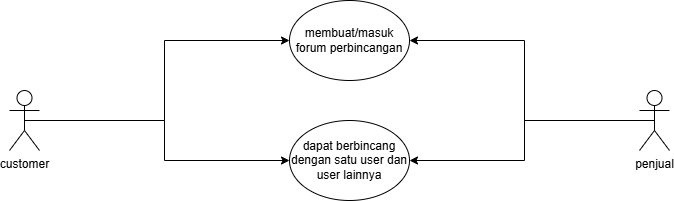

The diagram above was exported from draw.io. Its source (the exported page's mxGraphModel, read from the mxfile embedded in the PNG):
<mxGraphModel dx="1216" dy="664" grid="1" gridSize="10" guides="1" tooltips="1" connect="1" arrows="1" fold="1" page="1" pageScale="1" pageWidth="850" pageHeight="1100" math="0" shadow="0">
  <root>
    <mxCell id="0" />
    <mxCell id="1" parent="0" />
    <mxCell id="QbQR2sdTM7hrlvkMGHyt-5" edge="1" parent="1" source="QbQR2sdTM7hrlvkMGHyt-1" style="edgeStyle=orthogonalEdgeStyle;rounded=0;orthogonalLoop=1;jettySize=auto;html=1;exitX=0.5;exitY=0.5;exitDx=0;exitDy=0;exitPerimeter=0;entryX=0;entryY=0.5;entryDx=0;entryDy=0;" target="QbQR2sdTM7hrlvkMGHyt-3">
      <mxGeometry relative="1" as="geometry" />
    </mxCell>
    <mxCell id="QbQR2sdTM7hrlvkMGHyt-7" edge="1" parent="1" source="QbQR2sdTM7hrlvkMGHyt-1" style="edgeStyle=orthogonalEdgeStyle;rounded=0;orthogonalLoop=1;jettySize=auto;html=1;exitX=0.5;exitY=0.5;exitDx=0;exitDy=0;exitPerimeter=0;entryX=0;entryY=0.5;entryDx=0;entryDy=0;" target="QbQR2sdTM7hrlvkMGHyt-4">
      <mxGeometry relative="1" as="geometry" />
    </mxCell>
    <mxCell id="QbQR2sdTM7hrlvkMGHyt-1" parent="1" style="shape=umlActor;verticalLabelPosition=bottom;verticalAlign=top;html=1;outlineConnect=0;" value="customer" vertex="1">
      <mxGeometry height="60" width="30" x="90" y="420" as="geometry" />
    </mxCell>
    <mxCell id="QbQR2sdTM7hrlvkMGHyt-6" edge="1" parent="1" source="QbQR2sdTM7hrlvkMGHyt-2" style="edgeStyle=orthogonalEdgeStyle;rounded=0;orthogonalLoop=1;jettySize=auto;html=1;exitX=0.5;exitY=0.5;exitDx=0;exitDy=0;exitPerimeter=0;entryX=1;entryY=0.5;entryDx=0;entryDy=0;" target="QbQR2sdTM7hrlvkMGHyt-3">
      <mxGeometry relative="1" as="geometry" />
    </mxCell>
    <mxCell id="QbQR2sdTM7hrlvkMGHyt-8" edge="1" parent="1" source="QbQR2sdTM7hrlvkMGHyt-2" style="edgeStyle=orthogonalEdgeStyle;rounded=0;orthogonalLoop=1;jettySize=auto;html=1;exitX=0.5;exitY=0.5;exitDx=0;exitDy=0;exitPerimeter=0;entryX=1;entryY=0.5;entryDx=0;entryDy=0;" target="QbQR2sdTM7hrlvkMGHyt-4">
      <mxGeometry relative="1" as="geometry" />
    </mxCell>
    <mxCell id="QbQR2sdTM7hrlvkMGHyt-2" parent="1" style="shape=umlActor;verticalLabelPosition=bottom;verticalAlign=top;html=1;outlineConnect=0;" value="penjual" vertex="1">
      <mxGeometry height="60" width="30" x="720" y="420" as="geometry" />
    </mxCell>
    <mxCell id="QbQR2sdTM7hrlvkMGHyt-3" parent="1" style="ellipse;whiteSpace=wrap;html=1;" value="membuat/masuk forum perbincangan" vertex="1">
      <mxGeometry height="80" width="120" x="370" y="330" as="geometry" />
    </mxCell>
    <mxCell id="QbQR2sdTM7hrlvkMGHyt-4" parent="1" style="ellipse;whiteSpace=wrap;html=1;" value="dapat berbincang dengan satu user dan user lainnya" vertex="1">
      <mxGeometry height="80" width="120" x="370" y="450" as="geometry" />
    </mxCell>
  </root>
</mxGraphModel>